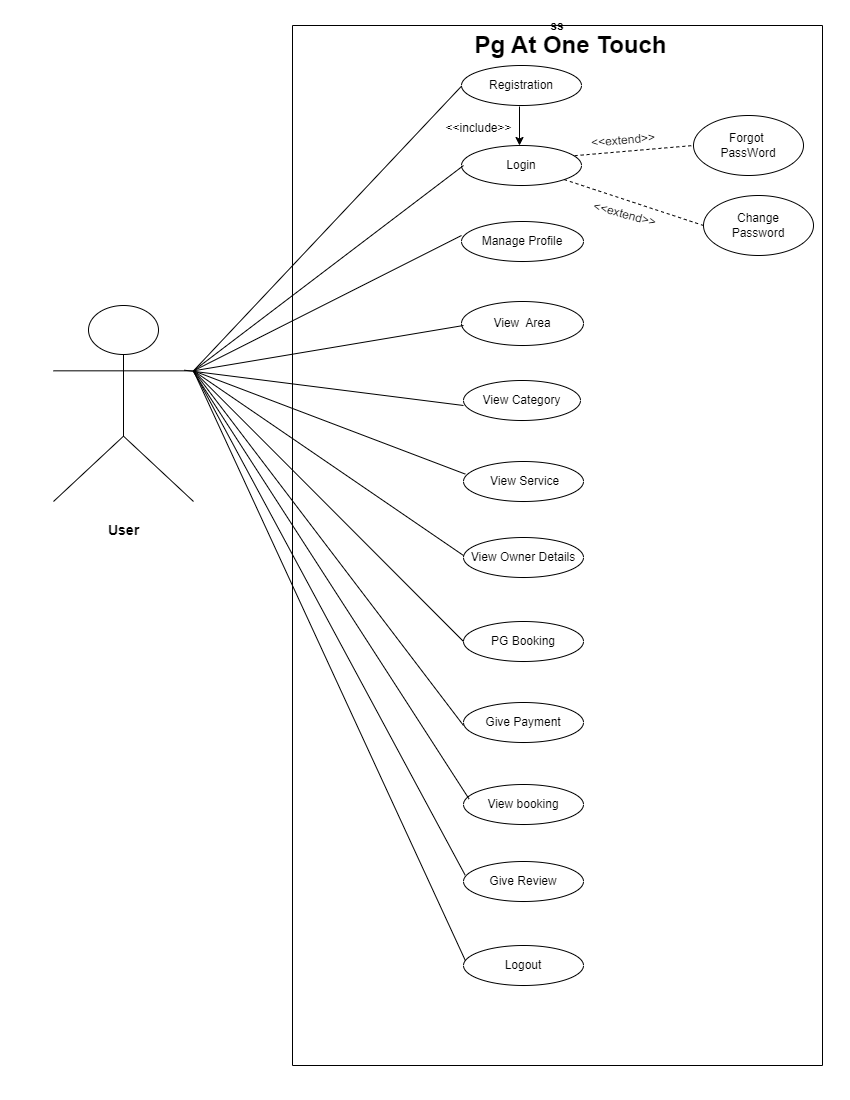

The diagram above was exported from draw.io. Its source (the exported page's mxGraphModel, read from the mxfile embedded in the PNG):
<mxGraphModel dx="1276" dy="606" grid="1" gridSize="10" guides="1" tooltips="1" connect="1" arrows="1" fold="1" page="1" pageScale="1" pageWidth="850" pageHeight="1100" math="0" shadow="0">
  <root>
    <mxCell id="0" />
    <mxCell id="1" parent="0" />
    <mxCell id="rLspr7hl3SATUC1R-rne-2" value="ss" style="swimlane;startSize=0;" parent="1" vertex="1">
      <mxGeometry x="292" y="25" width="530" height="1040" as="geometry" />
    </mxCell>
    <mxCell id="rLspr7hl3SATUC1R-rne-12" value="View booking" style="ellipse;whiteSpace=wrap;html=1;align=center;" parent="rLspr7hl3SATUC1R-rne-2" vertex="1">
      <mxGeometry x="171" y="759" width="120" height="40" as="geometry" />
    </mxCell>
    <mxCell id="P3C_nopQYBHHXh8-PTzo-1" value="Give Review" style="ellipse;whiteSpace=wrap;html=1;align=center;" parent="rLspr7hl3SATUC1R-rne-2" vertex="1">
      <mxGeometry x="171" y="836" width="120" height="40" as="geometry" />
    </mxCell>
    <mxCell id="P3C_nopQYBHHXh8-PTzo-3" value="Logout" style="ellipse;whiteSpace=wrap;html=1;align=center;" parent="rLspr7hl3SATUC1R-rne-2" vertex="1">
      <mxGeometry x="171" y="920" width="120" height="40" as="geometry" />
    </mxCell>
    <mxCell id="jpGmC6BUDaPmeZm9lQKQ-1" value="&lt;h1&gt;Pg At One Touch&lt;/h1&gt;" style="text;html=1;align=center;verticalAlign=middle;resizable=0;points=[];autosize=1;strokeColor=none;fillColor=none;" parent="rLspr7hl3SATUC1R-rne-2" vertex="1">
      <mxGeometry x="167.99999999999994" y="-15" width="220" height="70" as="geometry" />
    </mxCell>
    <mxCell id="rLspr7hl3SATUC1R-rne-3" value="Registration" style="ellipse;whiteSpace=wrap;html=1;align=center;" parent="1" vertex="1">
      <mxGeometry x="461" y="65" width="120" height="40" as="geometry" />
    </mxCell>
    <mxCell id="rLspr7hl3SATUC1R-rne-4" value="Login" style="ellipse;whiteSpace=wrap;html=1;align=center;" parent="1" vertex="1">
      <mxGeometry x="461" y="145" width="120" height="40" as="geometry" />
    </mxCell>
    <mxCell id="rLspr7hl3SATUC1R-rne-5" value="Manage Profile" style="ellipse;whiteSpace=wrap;html=1;align=center;" parent="1" vertex="1">
      <mxGeometry x="461" y="221" width="122" height="40" as="geometry" />
    </mxCell>
    <mxCell id="rLspr7hl3SATUC1R-rne-6" value="View&amp;nbsp; Area" style="ellipse;whiteSpace=wrap;html=1;align=center;" parent="1" vertex="1">
      <mxGeometry x="461" y="301" width="122" height="44" as="geometry" />
    </mxCell>
    <mxCell id="rLspr7hl3SATUC1R-rne-7" value="View Category" style="ellipse;whiteSpace=wrap;html=1;align=center;" parent="1" vertex="1">
      <mxGeometry x="463" y="380" width="117" height="40" as="geometry" />
    </mxCell>
    <mxCell id="rLspr7hl3SATUC1R-rne-8" value="&amp;nbsp;View Service" style="ellipse;whiteSpace=wrap;html=1;align=center;" parent="1" vertex="1">
      <mxGeometry x="463" y="461" width="120" height="40" as="geometry" />
    </mxCell>
    <mxCell id="rLspr7hl3SATUC1R-rne-9" value="View Owner Details" style="ellipse;whiteSpace=wrap;html=1;align=center;" parent="1" vertex="1">
      <mxGeometry x="463" y="537" width="120" height="40" as="geometry" />
    </mxCell>
    <mxCell id="rLspr7hl3SATUC1R-rne-10" value="PG Booking" style="ellipse;whiteSpace=wrap;html=1;align=center;" parent="1" vertex="1">
      <mxGeometry x="463" y="621" width="120" height="40" as="geometry" />
    </mxCell>
    <mxCell id="rLspr7hl3SATUC1R-rne-11" value="Give Payment" style="ellipse;whiteSpace=wrap;html=1;align=center;" parent="1" vertex="1">
      <mxGeometry x="463" y="702" width="120" height="40" as="geometry" />
    </mxCell>
    <mxCell id="rLspr7hl3SATUC1R-rne-13" value="&lt;h3&gt;User&lt;/h3&gt;" style="shape=umlActor;verticalLabelPosition=bottom;verticalAlign=top;html=1;" parent="1" vertex="1">
      <mxGeometry x="53" y="305" width="140" height="196" as="geometry" />
    </mxCell>
    <mxCell id="rLspr7hl3SATUC1R-rne-14" value="" style="endArrow=none;html=1;rounded=0;exitX=1;exitY=0.3333333333333333;exitDx=0;exitDy=0;exitPerimeter=0;" parent="1" source="rLspr7hl3SATUC1R-rne-13" edge="1">
      <mxGeometry width="50" height="50" relative="1" as="geometry">
        <mxPoint x="221" y="221.00333333333336" as="sourcePoint" />
        <mxPoint x="461" y="85.66999999999999" as="targetPoint" />
      </mxGeometry>
    </mxCell>
    <mxCell id="rLspr7hl3SATUC1R-rne-15" value="" style="endArrow=none;html=1;rounded=0;exitX=1;exitY=0.3333333333333333;exitDx=0;exitDy=0;exitPerimeter=0;" parent="1" source="rLspr7hl3SATUC1R-rne-13" edge="1">
      <mxGeometry width="50" height="50" relative="1" as="geometry">
        <mxPoint x="413" y="215" as="sourcePoint" />
        <mxPoint x="463" y="165" as="targetPoint" />
      </mxGeometry>
    </mxCell>
    <mxCell id="rLspr7hl3SATUC1R-rne-16" value="" style="endArrow=none;html=1;rounded=0;exitX=1;exitY=0.3333333333333333;exitDx=0;exitDy=0;exitPerimeter=0;" parent="1" source="rLspr7hl3SATUC1R-rne-13" edge="1">
      <mxGeometry width="50" height="50" relative="1" as="geometry">
        <mxPoint x="411" y="285" as="sourcePoint" />
        <mxPoint x="461" y="235" as="targetPoint" />
      </mxGeometry>
    </mxCell>
    <mxCell id="rLspr7hl3SATUC1R-rne-17" value="" style="endArrow=none;html=1;rounded=0;exitX=1;exitY=0.3333333333333333;exitDx=0;exitDy=0;exitPerimeter=0;" parent="1" source="rLspr7hl3SATUC1R-rne-13" edge="1">
      <mxGeometry width="50" height="50" relative="1" as="geometry">
        <mxPoint x="413" y="375" as="sourcePoint" />
        <mxPoint x="463" y="325" as="targetPoint" />
      </mxGeometry>
    </mxCell>
    <mxCell id="rLspr7hl3SATUC1R-rne-18" value="" style="endArrow=none;html=1;rounded=0;exitX=0.934;exitY=0.33;exitDx=0;exitDy=0;exitPerimeter=0;" parent="1" source="rLspr7hl3SATUC1R-rne-13" edge="1">
      <mxGeometry width="50" height="50" relative="1" as="geometry">
        <mxPoint x="203" y="375" as="sourcePoint" />
        <mxPoint x="463" y="405" as="targetPoint" />
      </mxGeometry>
    </mxCell>
    <mxCell id="rLspr7hl3SATUC1R-rne-19" value="" style="endArrow=none;html=1;rounded=0;exitX=1;exitY=0.3333333333333333;exitDx=0;exitDy=0;exitPerimeter=0;entryX=0.015;entryY=0.315;entryDx=0;entryDy=0;entryPerimeter=0;" parent="1" source="rLspr7hl3SATUC1R-rne-13" target="rLspr7hl3SATUC1R-rne-8" edge="1">
      <mxGeometry width="50" height="50" relative="1" as="geometry">
        <mxPoint x="411" y="535" as="sourcePoint" />
        <mxPoint x="460" y="475" as="targetPoint" />
      </mxGeometry>
    </mxCell>
    <mxCell id="rLspr7hl3SATUC1R-rne-20" value="" style="endArrow=none;html=1;rounded=0;exitX=1;exitY=0.3333333333333333;exitDx=0;exitDy=0;exitPerimeter=0;" parent="1" source="rLspr7hl3SATUC1R-rne-13" edge="1">
      <mxGeometry width="50" height="50" relative="1" as="geometry">
        <mxPoint x="413" y="605" as="sourcePoint" />
        <mxPoint x="463" y="555" as="targetPoint" />
      </mxGeometry>
    </mxCell>
    <mxCell id="rLspr7hl3SATUC1R-rne-21" value="" style="endArrow=none;html=1;rounded=0;exitX=1;exitY=0.3333333333333333;exitDx=0;exitDy=0;exitPerimeter=0;entryX=0;entryY=0.5;entryDx=0;entryDy=0;" parent="1" source="rLspr7hl3SATUC1R-rne-13" target="rLspr7hl3SATUC1R-rne-10" edge="1">
      <mxGeometry width="50" height="50" relative="1" as="geometry">
        <mxPoint x="193" y="375" as="sourcePoint" />
        <mxPoint x="461" y="645" as="targetPoint" />
      </mxGeometry>
    </mxCell>
    <mxCell id="rLspr7hl3SATUC1R-rne-22" value="" style="endArrow=none;html=1;rounded=0;exitX=1;exitY=0.3333333333333333;exitDx=0;exitDy=0;exitPerimeter=0;entryX=0;entryY=0.575;entryDx=0;entryDy=0;entryPerimeter=0;" parent="1" source="rLspr7hl3SATUC1R-rne-13" target="rLspr7hl3SATUC1R-rne-11" edge="1">
      <mxGeometry width="50" height="50" relative="1" as="geometry">
        <mxPoint x="413" y="775" as="sourcePoint" />
        <mxPoint x="463" y="725" as="targetPoint" />
      </mxGeometry>
    </mxCell>
    <mxCell id="rLspr7hl3SATUC1R-rne-23" value="" style="endArrow=none;html=1;rounded=0;exitX=1;exitY=0.3333333333333333;exitDx=0;exitDy=0;exitPerimeter=0;entryX=0.047;entryY=0.34;entryDx=0;entryDy=0;entryPerimeter=0;" parent="1" edge="1">
      <mxGeometry width="50" height="50" relative="1" as="geometry">
        <mxPoint x="193" y="371.3333333333335" as="sourcePoint" />
        <mxPoint x="468.6400000000001" y="798.5999999999999" as="targetPoint" />
      </mxGeometry>
    </mxCell>
    <mxCell id="rLspr7hl3SATUC1R-rne-24" value="" style="endArrow=none;dashed=1;html=1;rounded=0;exitX=0.943;exitY=0.255;exitDx=0;exitDy=0;exitPerimeter=0;" parent="1" source="rLspr7hl3SATUC1R-rne-4" edge="1">
      <mxGeometry width="50" height="50" relative="1" as="geometry">
        <mxPoint x="580" y="155" as="sourcePoint" />
        <mxPoint x="693" y="145" as="targetPoint" />
      </mxGeometry>
    </mxCell>
    <mxCell id="rLspr7hl3SATUC1R-rne-25" value="" style="endArrow=none;dashed=1;html=1;rounded=0;entryX=0;entryY=0.5;entryDx=0;entryDy=0;" parent="1" source="rLspr7hl3SATUC1R-rne-4" target="rLspr7hl3SATUC1R-rne-27" edge="1">
      <mxGeometry width="50" height="50" relative="1" as="geometry">
        <mxPoint x="583" y="175" as="sourcePoint" />
        <mxPoint x="693" y="195" as="targetPoint" />
      </mxGeometry>
    </mxCell>
    <mxCell id="rLspr7hl3SATUC1R-rne-26" value="Forgot&amp;nbsp;&lt;br&gt;PassWord" style="ellipse;whiteSpace=wrap;html=1;align=center;" parent="1" vertex="1">
      <mxGeometry x="693" y="115" width="110" height="60" as="geometry" />
    </mxCell>
    <mxCell id="rLspr7hl3SATUC1R-rne-27" value="Change&lt;br&gt;Password" style="ellipse;whiteSpace=wrap;html=1;align=center;" parent="1" vertex="1">
      <mxGeometry x="703" y="195" width="110" height="60" as="geometry" />
    </mxCell>
    <mxCell id="rLspr7hl3SATUC1R-rne-28" value="&amp;lt;&amp;lt;extend&amp;gt;&amp;gt;" style="text;html=1;strokeColor=none;fillColor=none;align=center;verticalAlign=middle;whiteSpace=wrap;rounded=0;rotation=-5;" parent="1" vertex="1">
      <mxGeometry x="593" y="125" width="60" height="30" as="geometry" />
    </mxCell>
    <mxCell id="zOEoWsnQK8edkLw5YjZy-6" value="&amp;lt;&amp;lt;include&amp;gt;&amp;gt;" style="text;html=1;align=center;verticalAlign=middle;resizable=0;points=[];autosize=1;strokeColor=none;fillColor=none;" parent="1" vertex="1">
      <mxGeometry x="433" y="113" width="90" height="30" as="geometry" />
    </mxCell>
    <mxCell id="zOEoWsnQK8edkLw5YjZy-7" value="&amp;lt;&amp;lt;extend&amp;gt;&amp;gt;" style="text;html=1;strokeColor=none;fillColor=none;align=center;verticalAlign=middle;whiteSpace=wrap;rounded=0;rotation=15;" parent="1" vertex="1">
      <mxGeometry x="589.67" y="195.41" width="69" height="38" as="geometry" />
    </mxCell>
    <mxCell id="iscA9QdaY4pH4UnzCxdJ-1" value="" style="endArrow=classic;html=1;rounded=0;" parent="1" edge="1">
      <mxGeometry width="50" height="50" relative="1" as="geometry">
        <mxPoint x="519" y="106" as="sourcePoint" />
        <mxPoint x="519" y="145" as="targetPoint" />
      </mxGeometry>
    </mxCell>
    <mxCell id="P3C_nopQYBHHXh8-PTzo-2" value="" style="endArrow=none;html=1;rounded=0;entryX=0.047;entryY=0.34;entryDx=0;entryDy=0;entryPerimeter=0;exitX=1;exitY=0.3333333333333333;exitDx=0;exitDy=0;exitPerimeter=0;" parent="1" source="rLspr7hl3SATUC1R-rne-13" edge="1">
      <mxGeometry width="50" height="50" relative="1" as="geometry">
        <mxPoint x="200" y="375" as="sourcePoint" />
        <mxPoint x="464.6400000000001" y="874.5999999999999" as="targetPoint" />
      </mxGeometry>
    </mxCell>
    <mxCell id="P3C_nopQYBHHXh8-PTzo-4" value="" style="endArrow=none;html=1;rounded=0;entryX=0.047;entryY=0.34;entryDx=0;entryDy=0;entryPerimeter=0;exitX=1;exitY=0.3333333333333333;exitDx=0;exitDy=0;exitPerimeter=0;" parent="1" source="rLspr7hl3SATUC1R-rne-13" edge="1">
      <mxGeometry width="50" height="50" relative="1" as="geometry">
        <mxPoint x="193" y="375" as="sourcePoint" />
        <mxPoint x="464.6400000000001" y="959.5999999999999" as="targetPoint" />
      </mxGeometry>
    </mxCell>
  </root>
</mxGraphModel>